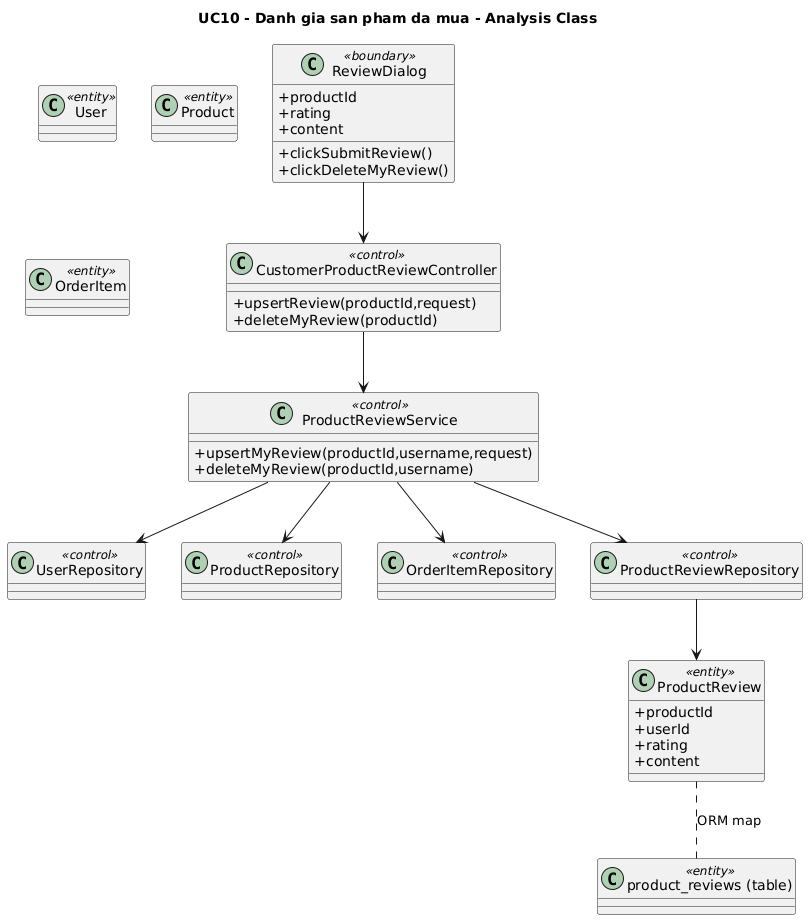

The diagram above was rendered by PlantUML. Its source (embedded in the PNG):
@startuml UC10_analysis
title UC10 - Danh gia san pham da mua - Analysis Class
skinparam classAttributeIconSize 0

class ReviewDialog <<boundary>> {
  +productId
  +rating
  +content
  +clickSubmitReview()
  +clickDeleteMyReview()
}
class CustomerProductReviewController <<control>> {
  +upsertReview(productId,request)
  +deleteMyReview(productId)
}
class ProductReviewService <<control>> {
  +upsertMyReview(productId,username,request)
  +deleteMyReview(productId,username)
}
class UserRepository <<control>>
class ProductRepository <<control>>
class OrderItemRepository <<control>>
class ProductReviewRepository <<control>>
class User <<entity>>
class Product <<entity>>
class OrderItem <<entity>>
class ProductReview <<entity>> {
  +productId
  +userId
  +rating
  +content
}
class "product_reviews (table)" as ReviewTable <<entity>>

ReviewDialog --> CustomerProductReviewController
CustomerProductReviewController --> ProductReviewService
ProductReviewService --> UserRepository
ProductReviewService --> ProductRepository
ProductReviewService --> OrderItemRepository
ProductReviewService --> ProductReviewRepository
ProductReviewRepository --> ProductReview
ProductReview .. ReviewTable : ORM map
@enduml